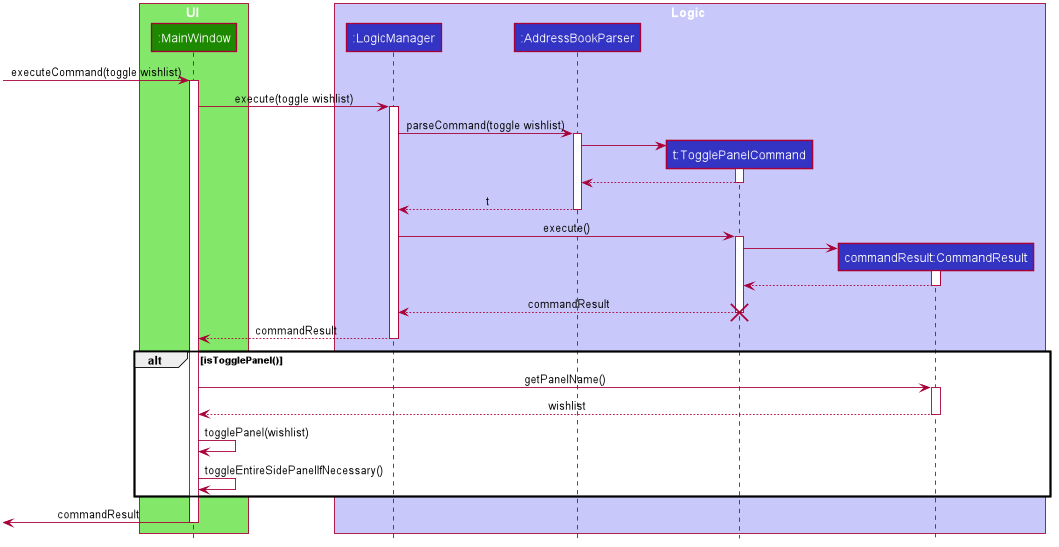

The diagram above was rendered by PlantUML. Its source (embedded in the PNG):
@startuml








skinparam BackgroundColor #FFFFFFF

skinparam Shadowing false

skinparam Class {
    FontColor #FFFFFF
    BorderThickness 1
    BorderColor #FFFFFF
    StereotypeFontColor #FFFFFF
    FontName Arial
}

skinparam Actor {
    BorderColor #000000
    Color #000000
    FontName Arial
}

skinparam Sequence {
    MessageAlign center
    BoxFontSize 15
    BoxPadding 0
    BoxFontColor #FFFFFF
    FontName Arial
}

skinparam Participant {
    FontColor #FFFFFFF
    Padding 20
}

skinparam MinClassWidth 50
skinparam ParticipantPadding 10
skinparam Shadowing false
skinparam DefaultTextAlignment center
skinparam packageStyle Rectangle

hide footbox
hide members
hide circle

box UI #83E769
participant ":MainWindow" as MainWindow #1D8900
end box


box Logic #C8C8FA
participant ":LogicManager" as LogicManager #3333C4
participant ":AddressBookParser" as AddressBookParser #3333C4
participant "t:TogglePanelCommand" as TogglePanelCommand #3333C4
participant "commandResult:CommandResult" as CommandResult #3333C4
end box

[-> MainWindow :executeCommand(toggle wishlist)
activate MainWindow

MainWindow -> LogicManager : execute(toggle wishlist)
activate LogicManager

LogicManager -> AddressBookParser : parseCommand(toggle wishlist)
activate AddressBookParser

create TogglePanelCommand
AddressBookParser -> TogglePanelCommand
activate TogglePanelCommand

TogglePanelCommand --> AddressBookParser
deactivate TogglePanelCommand

AddressBookParser --> LogicManager : t
deactivate AddressBookParser

LogicManager -> TogglePanelCommand : execute()
activate TogglePanelCommand

create CommandResult
TogglePanelCommand -> CommandResult
activate CommandResult

CommandResult --> TogglePanelCommand
deactivate CommandResult

TogglePanelCommand --> LogicManager : commandResult
deactivate TogglePanelCommand
destroy TogglePanelCommand

LogicManager --> MainWindow : commandResult
deactivate LogicManager

alt isTogglePanel()

MainWindow -> CommandResult : getPanelName()
activate CommandResult

CommandResult --> MainWindow : wishlist
deactivate CommandResult

MainWindow -> MainWindow : togglePanel(wishlist)

MainWindow -> MainWindow : toggleEntireSidePanelIfNecessary()

end

MainWindow ->[ : commandResult
deactivate MainWindow

@enduml